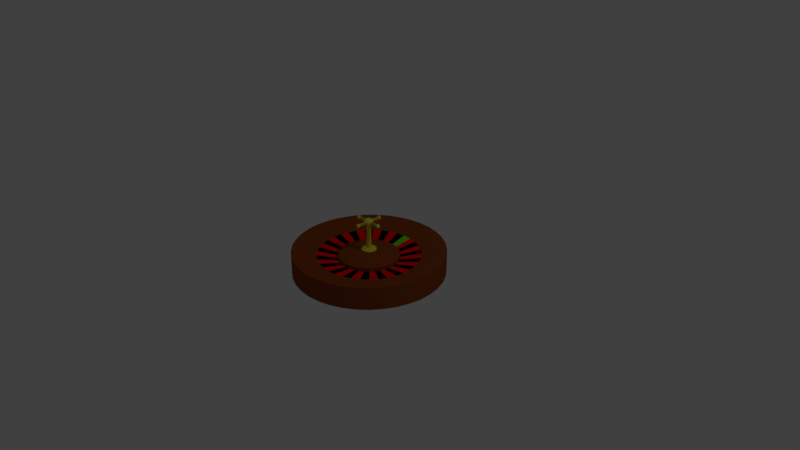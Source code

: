 # Source: Wheel_V4.blend  (saved by Blender 2.78.0; exported with 4.5.12 LTS)
import bpy
from mathutils import Matrix  # noqa: F401  (used for matrix-valued properties, if any)

bpy.ops.wm.read_factory_settings(use_empty=True)
scene = bpy.context.scene
scene.name = 'Scene'

# ---- collections
col_collection_1 = bpy.data.collections.new('Collection 1'); scene.collection.children.link(col_collection_1)

# ---- materials (node trees are filled in below, after node groups)
mat_brown_bezel = bpy.data.materials.new('Brown bezel')
mat_brown_bezel.alpha_threshold = 0.0
mat_brown_bezel.use_transparent_shadow = False
mat_brown_bezel.diffuse_color = (0.2582, 0.05951, 0.009134, 1.0)
mat_brown_bezel.roughness = 0.5
mat_black_label = bpy.data.materials.new('Black label')
mat_black_label.alpha_threshold = 0.0
mat_black_label.use_transparent_shadow = False
mat_black_label.diffuse_color = (0.0, 0.0, 0.0, 1.0)
mat_black_label.roughness = 0.5
mat_red_label = bpy.data.materials.new('Red label')
mat_red_label.alpha_threshold = 0.0
mat_red_label.use_transparent_shadow = False
mat_red_label.diffuse_color = (1.0, 0.0, 0.0, 1.0)
mat_red_label.roughness = 0.5
mat_green_label = bpy.data.materials.new('Green label')
mat_green_label.alpha_threshold = 0.0
mat_green_label.use_transparent_shadow = False
mat_green_label.diffuse_color = (0.1086, 0.8, 0.004103, 1.0)
mat_green_label.roughness = 0.5
mat_gold_tap = bpy.data.materials.new('Gold tap')
mat_gold_tap.alpha_threshold = 0.0
mat_gold_tap.use_transparent_shadow = False
mat_gold_tap.diffuse_color = (0.8, 0.7573, 0.0697, 1.0)
mat_gold_tap.roughness = 0.5

# ---- material node trees

# ---- world
world_world = bpy.data.worlds.new('World'); scene.world = world_world
world_world.color = (0.05088, 0.05088, 0.05088)
world_world.use_sun_shadow = False
world_world.sun_shadow_jitter_overblur = 0.0
world_world.cycles.sampling_method = 'MANUAL'

# ---- cameras
cam_camera = bpy.data.cameras.new('Camera')
cam_camera.clip_end = 100.0
cam_camera.lens = 35.0
cam_camera.sensor_width = 32.0
cam_camera.sensor_height = 18.0
cam_camera.ortho_scale = 7.314
cam_camera.dof.focus_distance = 0.0
cam_camera.dof.aperture_fstop = 128.0

# ---- lights
light_lamp = bpy.data.lights.new('Lamp', 'POINT')
light_lamp.transmission_factor = 0.0
light_lamp.cutoff_distance = 30.0
light_lamp.energy = 100.0
light_lamp.shadow_buffer_clip_start = 1.001
light_lamp.shadow_soft_size = 0.1
light_lamp.shadow_maximum_resolution = 0.006
light_lamp.use_absolute_resolution = True

# ---- meshes
me_cone = bpy.data.meshes.new('Cone')
me_cone.from_pydata([(0.0, 1.0, -1.0), (0.169, 0.9856, -1.0), (0.3331, 0.9429, -1.0), (0.4877, 0.873, -1.0), (0.6282, 0.778, -1.0), (0.7507, 0.6607, -1.0), (0.8515, 0.5243, -1.0), (0.9279, 0.3729, -1.0), (0.9776, 0.2107, -1.0), (0.9991, 0.04244, -1.0), (0.9919, -0.127, -1.0), (0.9562, -0.2928, -1.0), (0.8929, -0.4502, -1.0), (0.804, -0.5946, -1.0), (0.6919, -0.722, -1.0), (0.56, -0.8285, -1.0), (0.4119, -0.9112, -1.0), (0.252, -0.9677, -1.0), (0.08481, -0.9964, -1.0), (-0.08481, -0.9964, -1.0), (-0.252, -0.9677, -1.0), (-0.4119, -0.9112, -1.0), (-0.56, -0.8285, -1.0), (-0.6919, -0.722, -1.0), (-0.804, -0.5946, -1.0), (-0.8929, -0.4502, -1.0), (-0.9562, -0.2928, -1.0), (-0.9919, -0.127, -1.0), (-0.9991, 0.04244, -1.0), (-0.9776, 0.2107, -1.0), (-0.9279, 0.3729, -1.0), (-0.8515, 0.5243, -1.0), (-0.7507, 0.6607, -1.0), (-0.6282, 0.778, -1.0), (-0.4877, 0.873, -1.0), (-0.3331, 0.9429, -1.0), (-0.169, 0.9856, -1.0), (0.0, 1.0, -4.0), (0.169, 0.9856, -4.0), (0.3331, 0.9429, -4.0), (0.4877, 0.873, -4.0), (0.6282, 0.778, -4.0), (0.7507, 0.6607, -4.0), (0.8515, 0.5243, -4.0), (0.9279, 0.3729, -4.0), (0.9776, 0.2107, -4.0), (0.9991, 0.04244, -4.0), (0.9919, -0.127, -4.0), (0.9562, -0.2928, -4.0), (0.8929, -0.4502, -4.0), (0.804, -0.5946, -4.0), (0.6919, -0.722, -4.0), (0.56, -0.8285, -4.0), (0.4119, -0.9112, -4.0), (0.252, -0.9677, -4.0), (0.08481, -0.9964, -4.0), (-0.08481, -0.9964, -4.0), (-0.252, -0.9677, -4.0), (-0.4119, -0.9112, -4.0), (-0.56, -0.8285, -4.0), (-0.6919, -0.722, -4.0), (-0.804, -0.5946, -4.0), (-0.8929, -0.4502, -4.0), (-0.9562, -0.2928, -4.0), (-0.9919, -0.127, -4.0), (-0.9991, 0.04244, -4.0), (-0.9776, 0.2107, -4.0), (-0.9279, 0.3729, -4.0), (-0.8515, 0.5243, -4.0), (-0.7507, 0.6607, -4.0), (-0.6282, 0.778, -4.0), (-0.4877, 0.873, -4.0), (-0.3331, 0.9429, -4.0), (-0.169, 0.9856, -4.0), (6.724e-08, 0.6741, -1.7), (0.1139, 0.6644, -1.7), (0.2246, 0.6356, -1.7), (0.3288, 0.5885, -1.7), (0.4235, 0.5245, -1.7), (0.506, 0.4454, -1.7), (0.574, 0.3534, -1.7), (0.6255, 0.2513, -1.7), (0.659, 0.142, -1.7), (0.6735, 0.02861, -1.7), (0.6686, -0.08562, -1.7), (0.6445, -0.1974, -1.7), (0.6019, -0.3035, -1.7), (0.542, -0.4008, -1.7), (0.4664, -0.4867, -1.7), (0.3775, -0.5585, -1.7), (0.2777, -0.6143, -1.7), (0.1699, -0.6523, -1.7), (0.05717, -0.6717, -1.7), (-0.05717, -0.6717, -1.7), (-0.1699, -0.6523, -1.7), (-0.2777, -0.6143, -1.7), (-0.3775, -0.5585, -1.7), (-0.4664, -0.4867, -1.7), (-0.542, -0.4008, -1.7), (-0.6019, -0.3035, -1.7), (-0.6445, -0.1974, -1.7), (-0.6686, -0.08562, -1.7), (-0.6735, 0.02861, -1.7), (-0.659, 0.142, -1.7), (-0.6255, 0.2513, -1.7), (-0.574, 0.3534, -1.7), (-0.506, 0.4454, -1.7), (-0.4235, 0.5245, -1.7), (-0.3288, 0.5885, -1.7), (-0.2246, 0.6356, -1.7), (-0.1139, 0.6644, -1.7), (1.733e-07, 0.395, -2.2), (0.06675, 0.3893, -2.2), (0.1316, 0.3724, -2.2), (0.1926, 0.3448, -2.2), (0.2481, 0.3073, -2.2), (0.2965, 0.2609, -2.2), (0.3363, 0.2071, -2.2), (0.3665, 0.1473, -2.2), (0.3861, 0.08321, -2.2), (0.3946, 0.01676, -2.2), (0.3918, -0.05017, -2.2), (0.3776, -0.1157, -2.2), (0.3527, -0.1778, -2.2), (0.3175, -0.2349, -2.2), (0.2733, -0.2851, -2.2), (0.2212, -0.3272, -2.2), (0.1627, -0.3599, -2.2), (0.09952, -0.3822, -2.2), (0.0335, -0.3935, -2.2), (-0.03349, -0.3935, -2.2), (-0.09952, -0.3822, -2.2), (-0.1627, -0.3599, -2.2), (-0.2212, -0.3272, -2.2), (-0.2733, -0.2851, -2.2), (-0.3175, -0.2349, -2.2), (-0.3527, -0.1778, -2.2), (-0.3776, -0.1157, -2.2), (-0.3918, -0.05017, -2.2), (-0.3946, 0.01676, -2.2), (-0.3861, 0.08321, -2.2), (-0.3665, 0.1473, -2.2), (-0.3363, 0.2071, -2.2), (-0.2965, 0.2609, -2.2), (-0.2481, 0.3073, -2.2), (-0.1926, 0.3448, -2.2), (-0.1316, 0.3724, -2.2), (-0.06675, 0.3893, -2.2), (1.733e-07, 0.395, -1.7), (0.06675, 0.3893, -1.7), (0.1316, 0.3724, -1.7), (0.1926, 0.3448, -1.7), (0.2481, 0.3073, -1.7), (0.2965, 0.2609, -1.7), (0.3363, 0.2071, -1.7), (0.3665, 0.1473, -1.7), (0.3861, 0.08321, -1.7), (0.3946, 0.01676, -1.7), (0.3918, -0.05017, -1.7), (0.3776, -0.1157, -1.7), (0.3527, -0.1778, -1.7), (0.3175, -0.2349, -1.7), (0.2733, -0.2851, -1.7), (0.2212, -0.3272, -1.7), (0.1627, -0.3599, -1.7), (0.09952, -0.3822, -1.7), (0.0335, -0.3935, -1.7), (-0.03349, -0.3935, -1.7), (-0.09952, -0.3822, -1.7), (-0.1627, -0.3599, -1.7), (-0.2212, -0.3272, -1.7), (-0.2733, -0.2851, -1.7), (-0.3175, -0.2349, -1.7), (-0.3527, -0.1778, -1.7), (-0.3776, -0.1157, -1.7), (-0.3918, -0.05017, -1.7), (-0.3946, 0.01676, -1.7), (-0.3861, 0.08321, -1.7), (-0.3665, 0.1473, -1.7), (-0.3363, 0.2071, -1.7), (-0.2965, 0.2609, -1.7), (-0.2481, 0.3073, -1.7), (-0.1926, 0.3448, -1.7), (-0.1316, 0.3724, -1.7), (-0.06675, 0.3893, -1.7), (3.488e-07, 1.45e-07, -0.8406)], [], [(15, 16, 53, 52), (37, 38, 39, 40, 41, 42, 43, 44, 45, 46, 47, 48, 49, 50, 51, 52, 53, 54, 55, 56, 57, 58, 59, 60, 61, 62, 63, 64, 65, 66, 67, 68, 69, 70, 71, 72, 73), (28, 29, 66, 65), (35, 36, 73, 72), (2, 3, 40, 39), (9, 10, 47, 46), (22, 23, 60, 59), (36, 0, 37, 73), (16, 17, 54, 53), (29, 30, 67, 66), (3, 4, 41, 40), (10, 11, 48, 47), (23, 24, 61, 60), (17, 18, 55, 54), (30, 31, 68, 67), (4, 5, 42, 41), (11, 12, 49, 48), (24, 25, 62, 61), (31, 32, 69, 68), (5, 6, 43, 42), (18, 19, 56, 55), (12, 13, 50, 49), (25, 26, 63, 62), (32, 33, 70, 69), (6, 7, 44, 43), (19, 20, 57, 56), (0, 1, 38, 37), (13, 14, 51, 50), (26, 27, 64, 63), (33, 34, 71, 70), (7, 8, 45, 44), (20, 21, 58, 57), (14, 15, 52, 51), (27, 28, 65, 64), (34, 35, 72, 71), (1, 2, 39, 38), (8, 9, 46, 45), (21, 22, 59, 58), (5, 4, 78, 79), (32, 31, 105, 106), (19, 18, 92, 93), (6, 5, 79, 80), (33, 32, 106, 107), (20, 19, 93, 94), (7, 6, 80, 81), (34, 33, 107, 108), (21, 20, 94, 95), (8, 7, 81, 82), (35, 34, 108, 109), (22, 21, 95, 96), (9, 8, 82, 83), (36, 35, 109, 110), (23, 22, 96, 97), (10, 9, 83, 84), (0, 36, 110, 74), (24, 23, 97, 98), (11, 10, 84, 85), (25, 24, 98, 99), (12, 11, 85, 86), (26, 25, 99, 100), (13, 12, 86, 87), (27, 26, 100, 101), (14, 13, 87, 88), (1, 0, 74, 75), (28, 27, 101, 102), (15, 14, 88, 89), (2, 1, 75, 76), (29, 28, 102, 103), (16, 15, 89, 90), (3, 2, 76, 77), (30, 29, 103, 104), (17, 16, 90, 91), (4, 3, 77, 78), (31, 30, 104, 105), (18, 17, 91, 92), (98, 97, 134, 135), (85, 84, 121, 122), (99, 98, 135, 136), (86, 85, 122, 123), (100, 99, 136, 137), (87, 86, 123, 124), (101, 100, 137, 138), (88, 87, 124, 125), (75, 74, 111, 112), (102, 101, 138, 139), (89, 88, 125, 126), (76, 75, 112, 113), (103, 102, 139, 140), (90, 89, 126, 127), (77, 76, 113, 114), (104, 103, 140, 141), (91, 90, 127, 128), (78, 77, 114, 115), (105, 104, 141, 142), (92, 91, 128, 129), (79, 78, 115, 116), (106, 105, 142, 143), (93, 92, 129, 130), (80, 79, 116, 117), (107, 106, 143, 144), (94, 93, 130, 131), (81, 80, 117, 118), (108, 107, 144, 145), (95, 94, 131, 132), (82, 81, 118, 119), (109, 108, 145, 146), (96, 95, 132, 133), (83, 82, 119, 120), (110, 109, 146, 147), (97, 96, 133, 134), (84, 83, 120, 121), (74, 110, 147, 111), (138, 137, 174, 175), (123, 122, 159, 160), (135, 134, 171, 172), (124, 123, 160, 161), (136, 135, 172, 173), (111, 147, 184, 148), (121, 120, 157, 158), (134, 133, 170, 171), (147, 146, 183, 184), (120, 119, 156, 157), (133, 132, 169, 170), (146, 145, 182, 183), (119, 118, 155, 156), (132, 131, 168, 169), (145, 144, 181, 182), (118, 117, 154, 155), (131, 130, 167, 168), (144, 143, 180, 181), (117, 116, 153, 154), (130, 129, 166, 167), (112, 111, 148, 149), (143, 142, 179, 180), (116, 115, 152, 153), (129, 128, 165, 166), (142, 141, 178, 179), (115, 114, 151, 152), (128, 127, 164, 165), (141, 140, 177, 178), (114, 113, 150, 151), (139, 138, 175, 176), (127, 126, 163, 164), (140, 139, 176, 177), (113, 112, 149, 150), (126, 125, 162, 163), (125, 124, 161, 162), (137, 136, 173, 174), (122, 121, 158, 159), (178, 177, 185), (151, 150, 185), (164, 163, 185), (177, 176, 185), (150, 149, 185), (163, 162, 185), (176, 175, 185), (149, 148, 185), (162, 161, 185), (175, 174, 185), (161, 160, 185), (174, 173, 185), (160, 159, 185), (173, 172, 185), (159, 158, 185), (172, 171, 185), (148, 184, 185), (158, 157, 185), (171, 170, 185), (184, 183, 185), (157, 156, 185), (170, 169, 185), (183, 182, 185), (156, 155, 185), (169, 168, 185), (182, 181, 185), (155, 154, 185), (168, 167, 185), (181, 180, 185), (154, 153, 185), (167, 166, 185), (180, 179, 185), (153, 152, 185), (166, 165, 185), (179, 178, 185), (152, 151, 185), (165, 164, 185)])
me_cone.polygons.foreach_set('material_index', [0, 0, 0, 0, 0, 0, 0, 0, 0, 0, 0, 0, 0, 0, 0, 0, 0, 0, 0, 0, 0, 0, 0, 0, 0, 0, 0, 0, 0, 0, 0, 0, 0, 0, 0, 0, 0, 0, 0, 0, 0, 0, 0, 0, 0, 0, 0, 0, 0, 0, 0, 0, 0, 0, 0, 0, 0, 0, 0, 0, 0, 0, 0, 0, 0, 0, 0, 0, 0, 0, 0, 0, 0, 0, 0, 2, 2, 1, 1, 2, 2, 1, 1, 2, 2, 2, 1, 1, 1, 2, 2, 2, 1, 1, 1, 2, 2, 3, 1, 1, 2, 2, 2, 1, 1, 1, 2, 2, 2, 1, 1, 1, 0, 0, 0, 0, 0, 0, 0, 0, 0, 0, 0, 0, 0, 0, 0, 0, 0, 0, 0, 0, 0, 0, 0, 0, 0, 0, 0, 0, 0, 0, 0, 0, 0, 0, 0, 0, 0, 0, 0, 0, 0, 0, 0, 0, 0, 0, 0, 0, 0, 0, 0, 0, 0, 0, 0, 0, 0, 0, 0, 0, 0, 0, 0, 0, 0, 0, 0, 0, 0, 0, 0, 0, 0, 0])
me_cone.materials.append(mat_brown_bezel)
me_cone.materials.append(mat_black_label)
me_cone.materials.append(mat_red_label)
me_cone.materials.append(mat_green_label)
me_cone.use_remesh_preserve_volume = False
me_cone.use_remesh_preserve_attributes = False
me_cone.use_mirror_vertex_groups = False
me_cone.update()
me_cylinder_004 = bpy.data.meshes.new('Cylinder.004')
me_cylinder_004.from_pydata([(-8.0, 1.0, -1.739e-08), (8.0, 1.0, 6.461e-09), (-8.0, 0.9808, -0.02439), (8.0, 0.9808, -0.02439), (-8.0, 0.9239, -0.04784), (8.0, 0.9239, -0.04784), (-8.0, 0.8315, -0.06945), (8.0, 0.8315, -0.06945), (-8.0, 0.7071, -0.08839), (8.0, 0.7071, -0.08839), (-8.0, 0.5556, -0.1039), (8.0, 0.5556, -0.1039), (-8.0, 0.3827, -0.1155), (8.0, 0.3827, -0.1155), (-8.0, 0.1951, -0.1226), (8.0, 0.1951, -0.1226), (-8.0, 3.815e-07, -0.125), (8.0, -3.179e-07, -0.125), (-8.0, -0.1951, -0.1226), (8.0, -0.1951, -0.1226), (-8.0, -0.3827, -0.1155), (8.0, -0.3827, -0.1155), (-8.0, -0.5556, -0.1039), (8.0, -0.5556, -0.1039), (-8.0, -0.7071, -0.08839), (8.0, -0.7071, -0.08839), (-8.0, -0.8315, -0.06945), (8.0, -0.8315, -0.06945), (-8.0, -0.9239, -0.04784), (8.0, -0.9239, -0.04784), (-8.0, -0.9808, -0.02439), (8.0, -0.9808, -0.02439), (-8.0, -1.0, 3.427e-08), (8.0, -1.0, 5.812e-08), (-8.0, -0.9808, 0.02439), (8.0, -0.9808, 0.02439), (-8.0, -0.9239, 0.04784), (8.0, -0.9239, 0.04784), (-8.0, -0.8315, 0.06945), (8.0, -0.8315, 0.06945), (-8.0, -0.7071, 0.08839), (8.0, -0.7071, 0.08839), (-8.0, -0.5556, 0.1039), (8.0, -0.5556, 0.1039), (-8.0, -0.3827, 0.1155), (8.0, -0.3827, 0.1155), (-8.0, -0.1951, 0.1226), (8.0, -0.1951, 0.1226), (-8.0, 1.359e-06, 0.125), (8.0, 6.596e-07, 0.125), (-8.0, 0.1951, 0.1226), (8.0, 0.1951, 0.1226), (-8.0, 0.3827, 0.1155), (8.0, 0.3827, 0.1155), (-8.0, 0.5556, 0.1039), (8.0, 0.5556, 0.1039), (-8.0, 0.7071, 0.08839), (8.0, 0.7071, 0.08839), (-8.0, 0.8315, 0.06945), (8.0, 0.8315, 0.06945), (-8.0, 0.9239, 0.04784), (8.0, 0.9239, 0.04784), (-8.0, 0.9808, 0.02439), (8.0, 0.9808, 0.02439), (-8.53, 1.327, -1.512e-08), (-8.53, 1.301, -0.03235), (-8.53, 1.226, -0.06346), (-8.53, 1.103, -0.09212), (-8.53, 0.938, -0.1172), (-8.53, 0.737, -0.1379), (-8.53, 0.5076, -0.1532), (-8.53, 0.2588, -0.1626), (-8.53, 2.912e-07, -0.1658), (-8.53, -0.2588, -0.1626), (-8.53, -0.5076, -0.1532), (-8.53, -0.737, -0.1379), (-8.53, -0.938, -0.1172), (-8.53, -1.103, -0.09212), (-8.53, -1.226, -0.06346), (-8.53, -1.301, -0.03235), (-8.53, -1.327, 5.341e-08), (-8.53, -1.301, 0.03235), (-8.53, -1.226, 0.06346), (-8.53, -1.103, 0.09212), (-8.53, -0.938, 0.1172), (-8.53, -0.737, 0.1379), (-8.53, -0.5076, 0.1532), (-8.53, -0.2588, 0.1626), (-8.53, 1.588e-06, 0.1658), (-8.53, 0.2588, 0.1626), (-8.53, 0.5076, 0.1532), (-8.53, 0.737, 0.1379), (-8.53, 0.938, 0.1172), (-8.53, 1.103, 0.09212), (-8.53, 1.226, 0.06345), (-8.53, 1.301, 0.03235), (-9.195, 1.327, -1.611e-08), (-9.195, 1.301, -0.03235), (-9.195, 1.226, -0.06346), (-9.195, 1.103, -0.09212), (-9.195, 0.938, -0.1172), (-9.195, 0.737, -0.1379), (-9.195, 0.5076, -0.1532), (-9.195, 0.2588, -0.1626), (-9.195, 2.912e-07, -0.1658), (-9.195, -0.2588, -0.1626), (-9.195, -0.5076, -0.1532), (-9.195, -0.737, -0.1379), (-9.195, -0.938, -0.1172), (-9.195, -1.103, -0.09212), (-9.195, -1.226, -0.06346), (-9.195, -1.301, -0.03235), (-9.195, -1.327, 5.242e-08), (-9.195, -1.301, 0.03235), (-9.195, -1.226, 0.06346), (-9.195, -1.103, 0.09212), (-9.195, -0.938, 0.1172), (-9.195, -0.737, 0.1379), (-9.195, -0.5076, 0.1532), (-9.195, -0.2588, 0.1626), (-9.195, 1.588e-06, 0.1658), (-9.195, 0.2588, 0.1626), (-9.195, 0.5076, 0.1532), (-9.195, 0.737, 0.1379), (-9.195, 0.938, 0.1172), (-9.195, 1.103, 0.09212), (-9.195, 1.226, 0.06345), (-9.195, 1.301, 0.03235), (-9.597, 0.7362, -1.994e-08), (-9.597, 0.7221, -0.01795), (-9.597, 0.6802, -0.03522), (-9.597, 0.6121, -0.05113), (-9.597, 0.5206, -0.06507), (-9.597, 0.409, -0.07652), (-9.597, 0.2817, -0.08502), (-9.597, 0.1436, -0.09026), (-9.597, 4.528e-07, -0.09203), (-9.597, -0.1436, -0.09026), (-9.597, -0.2817, -0.08502), (-9.597, -0.409, -0.07652), (-9.597, -0.5206, -0.06507), (-9.597, -0.6121, -0.05113), (-9.597, -0.6802, -0.03522), (-9.597, -0.7221, -0.01795), (-9.597, -0.7362, 1.809e-08), (-9.597, -0.7221, 0.01795), (-9.597, -0.6802, 0.03522), (-9.597, -0.6121, 0.05113), (-9.597, -0.5206, 0.06507), (-9.597, -0.409, 0.07652), (-9.597, -0.2817, 0.08502), (-9.597, -0.1436, 0.09026), (-9.597, 1.172e-06, 0.09203), (-9.597, 0.1436, 0.09026), (-9.597, 0.2817, 0.08502), (-9.597, 0.409, 0.07652), (-9.597, 0.5206, 0.06507), (-9.597, 0.6121, 0.05113), (-9.597, 0.6802, 0.03522), (-9.597, 0.7221, 0.01795), (-4.883, -22.45, 1.154e-07), (-4.883, -18.68, 9.48e-08), (-4.789, -22.45, -0.1191), (-4.789, -18.68, -0.1191), (-4.511, -22.45, -0.2336), (-4.511, -18.68, -0.2336), (-4.06, -22.45, -0.3391), (-4.06, -18.68, -0.3391), (-3.453, -22.45, -0.4316), (-3.453, -18.68, -0.4316), (-2.713, -22.45, -0.5075), (-2.713, -18.68, -0.5075), (-1.869, -22.45, -0.5639), (-1.869, -18.68, -0.5639), (-0.9526, -22.45, -0.5986), (-0.9526, -18.68, -0.5986), (-3.104e-07, -22.45, -0.6104), (-3.104e-07, -18.68, -0.6104), (0.9526, -22.45, -0.5986), (0.9526, -18.68, -0.5986), (1.869, -22.45, -0.5639), (1.869, -18.68, -0.5639), (2.713, -22.45, -0.5075), (2.713, -18.68, -0.5075), (3.453, -22.45, -0.4316), (3.453, -18.68, -0.4316), (4.06, -22.45, -0.3391), (4.06, -18.68, -0.3391), (4.511, -22.45, -0.2336), (4.511, -18.68, -0.2336), (4.789, -22.45, -0.1191), (4.789, -18.68, -0.1191), (4.883, -22.45, 3.288e-07), (4.883, -18.68, 3.082e-07), (4.789, -22.45, 0.1191), (4.789, -18.68, 0.1191), (4.511, -22.45, 0.2336), (4.511, -18.68, 0.2336), (4.06, -22.45, 0.3391), (4.06, -18.68, 0.3391), (3.453, -22.45, 0.4316), (3.453, -18.68, 0.4316), (2.713, -22.45, 0.5075), (2.713, -18.68, 0.5075), (1.869, -22.45, 0.5639), (1.869, -18.68, 0.5639), (0.9526, -22.45, 0.5986), (0.9526, -18.68, 0.5986), (-4.773e-06, -22.45, 0.6104), (-4.773e-06, -18.68, 0.6104), (-0.9526, -22.45, 0.5986), (-0.9526, -18.68, 0.5986), (-1.869, -22.45, 0.5639), (-1.869, -18.68, 0.5639), (-2.713, -22.45, 0.5075), (-2.713, -18.68, 0.5075), (-3.453, -22.45, 0.4316), (-3.453, -18.68, 0.4316), (-4.06, -22.45, 0.3391), (-4.06, -18.68, 0.3391), (-4.511, -22.45, 0.2336), (-4.511, -18.68, 0.2336), (-4.789, -22.45, 0.1191), (-4.789, -18.68, 0.1191), (-3.471, -18.68, 7.595e-08), (-3.405, -18.68, -0.08465), (-3.207, -18.68, -0.1661), (-2.886, -18.68, -0.2411), (-2.455, -18.68, -0.3068), (-1.929, -18.68, -0.3608), (-1.328, -18.68, -0.4009), (-0.6772, -18.68, -0.4256), (-6.229e-07, -18.68, -0.4339), (0.6772, -18.68, -0.4256), (1.328, -18.68, -0.4009), (1.929, -18.68, -0.3608), (2.455, -18.68, -0.3068), (2.886, -18.68, -0.2411), (3.207, -18.68, -0.1661), (3.405, -18.68, -0.08465), (3.471, -18.68, 2.277e-07), (3.405, -18.68, 0.08465), (3.207, -18.68, 0.1661), (2.886, -18.68, 0.2411), (2.455, -18.68, 0.3068), (1.929, -18.68, 0.3608), (1.328, -18.68, 0.4009), (0.6772, -18.68, 0.4256), (-3.796e-06, -18.68, 0.4339), (-0.6772, -18.68, 0.4256), (-1.328, -18.68, 0.4009), (-1.929, -18.68, 0.3608), (-2.455, -18.68, 0.3068), (-2.886, -18.68, 0.2411), (-3.207, -18.68, 0.1661), (-3.405, -18.68, 0.08465), (-3.471, -18.05, 7.493e-08), (-3.405, -18.05, -0.08465), (-3.207, -18.05, -0.1661), (-2.886, -18.05, -0.2411), (-2.455, -18.05, -0.3068), (-1.929, -18.05, -0.3608), (-1.328, -18.05, -0.4009), (-0.6772, -18.05, -0.4256), (-6.229e-07, -18.05, -0.4339), (0.6772, -18.05, -0.4256), (1.328, -18.05, -0.4009), (1.929, -18.05, -0.3608), (2.455, -18.05, -0.3068), (2.886, -18.05, -0.2411), (3.207, -18.05, -0.1661), (3.405, -18.05, -0.08465), (3.471, -18.05, 2.267e-07), (3.405, -18.05, 0.08465), (3.207, -18.05, 0.1661), (2.886, -18.05, 0.2411), (2.455, -18.05, 0.3068), (1.929, -18.05, 0.3608), (1.328, -18.05, 0.4009), (0.6772, -18.05, 0.4256), (-3.796e-06, -18.05, 0.4339), (-0.6772, -18.05, 0.4256), (-1.328, -18.05, 0.4009), (-1.929, -18.05, 0.3608), (-2.455, -18.05, 0.3068), (-2.886, -18.05, 0.2411), (-3.207, -18.05, 0.1661), (-3.405, -18.05, 0.08465), (-1.477, -18.05, 3.727e-08), (-1.449, -18.05, -0.03603), (-1.365, -18.05, -0.07067), (-1.228, -18.05, -0.1026), (-1.045, -18.05, -0.1306), (-0.8207, -18.05, -0.1535), (-0.5653, -18.05, -0.1706), (-0.2882, -18.05, -0.1811), (-1.062e-06, -18.05, -0.1847), (0.2882, -18.05, -0.1811), (0.5653, -18.05, -0.1706), (0.8207, -18.05, -0.1535), (1.045, -18.05, -0.1306), (1.228, -18.05, -0.1026), (1.365, -18.05, -0.07067), (1.449, -18.05, -0.03603), (1.477, -18.05, 1.018e-07), (1.449, -18.05, 0.03603), (1.365, -18.05, 0.07067), (1.228, -18.05, 0.1026), (1.045, -18.05, 0.1306), (0.8207, -18.05, 0.1535), (0.5653, -18.05, 0.1706), (0.2882, -18.05, 0.1811), (-2.412e-06, -18.05, 0.1847), (-0.2882, -18.05, 0.1811), (-0.5653, -18.05, 0.1706), (-0.8207, -18.05, 0.1535), (-1.045, -18.05, 0.1306), (-1.228, -18.05, 0.1026), (-1.365, -18.05, 0.07067), (-1.449, -18.05, 0.03603), (-1.477, -1.805, 2.046e-07), (-1.449, -1.805, -0.03603), (-1.365, -1.805, -0.07067), (-1.228, -1.805, -0.1026), (-1.045, -1.805, -0.1306), (-0.8207, -1.805, -0.1535), (-0.5653, -1.805, -0.1706), (-0.2882, -1.805, -0.1811), (-1.062e-06, -1.805, -0.1847), (0.2882, -1.805, -0.1811), (0.5653, -1.805, -0.1706), (0.8207, -1.805, -0.1535), (1.045, -1.805, -0.1306), (1.228, -1.805, -0.1026), (1.365, -1.805, -0.07067), (1.449, -1.805, -0.03603), (1.477, -1.805, 2.692e-07), (1.449, -1.805, 0.03603), (1.365, -1.805, 0.07067), (1.228, -1.805, 0.1026), (1.045, -1.805, 0.1306), (0.8207, -1.805, 0.1535), (0.5653, -1.805, 0.1706), (0.2882, -1.805, 0.1811), (-2.412e-06, -1.805, 0.1847), (-0.2882, -1.805, 0.1811), (-0.5653, -1.805, 0.1706), (-0.8207, -1.805, 0.1535), (-1.045, -1.805, 0.1306), (-1.228, -1.805, 0.1026), (-1.365, -1.805, 0.07067), (-1.449, -1.805, 0.03603), (-2.943, -0.6728, 1.27e-07), (-2.887, -0.6728, -0.07178), (-2.719, -0.6728, -0.1408), (-2.447, -0.6728, -0.2044), (-2.081, -0.6728, -0.2602), (-1.635, -0.6728, -0.3059), (-1.126, -0.6728, -0.3399), (-0.5742, -0.6728, -0.3609), (-6.848e-07, -0.6728, -0.3679), (0.5742, -0.6728, -0.3609), (1.126, -0.6728, -0.3399), (1.635, -0.6728, -0.3059), (2.081, -0.6728, -0.2602), (2.447, -0.6728, -0.2044), (2.719, -0.6728, -0.1408), (2.887, -0.6728, -0.07178), (2.943, -0.6728, 2.557e-07), (2.887, -0.6728, 0.07178), (2.719, -0.6728, 0.1408), (2.447, -0.6728, 0.2044), (2.081, -0.6728, 0.2602), (1.635, -0.6728, 0.3059), (1.126, -0.6728, 0.3399), (0.5742, -0.6728, 0.3609), (-3.375e-06, -0.6728, 0.3679), (-0.5742, -0.6728, 0.3609), (-1.126, -0.6728, 0.3399), (-1.635, -0.6728, 0.3059), (-2.081, -0.6728, 0.2602), (-2.447, -0.6728, 0.2044), (-2.719, -0.6728, 0.1408), (-2.887, -0.6728, 0.07178), (-2.943, -0.6728, 1.27e-07), (-2.887, -0.6728, -0.07178), (-2.719, -0.6728, -0.1408), (-2.447, -0.6728, -0.2044), (-2.081, -0.6728, -0.2602), (-1.635, -0.6728, -0.3059), (-1.126, -0.6728, -0.3399), (-0.5742, -0.6728, -0.3609), (-6.848e-07, -0.6728, -0.3679), (0.5742, -0.6728, -0.3609), (1.126, -0.6728, -0.3399), (1.635, -0.6728, -0.3059), (2.081, -0.6728, -0.2602), (2.447, -0.6728, -0.2044), (2.719, -0.6728, -0.1408), (2.887, -0.6728, -0.07178), (2.943, -0.6728, 2.557e-07), (2.887, -0.6728, 0.07178), (2.719, -0.6728, 0.1408), (2.447, -0.6728, 0.2044), (2.081, -0.6728, 0.2602), (1.635, -0.6728, 0.3059), (1.126, -0.6728, 0.3399), (0.5742, -0.6728, 0.3609), (-3.375e-06, -0.6728, 0.3679), (-0.5742, -0.6728, 0.3609), (-1.126, -0.6728, 0.3399), (-1.635, -0.6728, 0.3059), (-2.081, -0.6728, 0.2602), (-2.447, -0.6728, 0.2044), (-2.719, -0.6728, 0.1408), (-2.887, -0.6728, 0.07178), (-2.943, 0.8334, -6.747e-08), (-2.887, 0.8334, -0.07178), (-2.719, 0.8334, -0.1408), (-2.447, 0.8334, -0.2044), (-2.081, 0.8334, -0.2602), (-1.635, 0.8334, -0.3059), (-1.126, 0.8334, -0.3399), (-0.5742, 0.8334, -0.3609), (-6.848e-07, 0.8334, -0.3679), (0.5742, 0.8334, -0.3609), (1.126, 0.8334, -0.3399), (1.635, 0.8334, -0.3059), (2.081, 0.8334, -0.2602), (2.447, 0.8334, -0.2044), (2.719, 0.8334, -0.1408), (2.887, 0.8334, -0.07178), (2.943, 0.8334, 6.119e-08), (2.887, 0.8334, 0.07178), (2.719, 0.8334, 0.1408), (2.447, 0.8334, 0.2044), (2.081, 0.8334, 0.2602), (1.635, 0.8334, 0.3059), (1.126, 0.8334, 0.3399), (0.5742, 0.8334, 0.3609), (-3.375e-06, 0.8334, 0.3679), (-0.5742, 0.8334, 0.3609), (-1.126, 0.8334, 0.3399), (-1.635, 0.8334, 0.3059), (-2.081, 0.8334, 0.2602), (-2.447, 0.8334, 0.2044), (-2.719, 0.8334, 0.1408), (-2.887, 0.8334, 0.07178), (-1.707, 2.038, -8.063e-08), (-1.674, 2.038, -0.04163), (-1.577, 2.038, -0.08166), (-1.419, 2.038, -0.1186), (-1.207, 2.038, -0.1509), (-0.9484, 2.038, -0.1774), (-0.6533, 2.038, -0.1971), (-0.333, 2.038, -0.2093), (-9.931e-07, 2.038, -0.2134), (0.333, 2.038, -0.2093), (0.6533, 2.038, -0.1971), (0.9484, 2.038, -0.1774), (1.207, 2.038, -0.1509), (1.419, 2.038, -0.1186), (1.577, 2.038, -0.08166), (1.674, 2.038, -0.04163), (1.707, 2.038, -6.016e-09), (1.674, 2.038, 0.04163), (1.577, 2.038, 0.08166), (1.419, 2.038, 0.1185), (1.207, 2.038, 0.1509), (0.9484, 2.038, 0.1774), (0.6533, 2.038, 0.1971), (0.333, 2.038, 0.2093), (-2.553e-06, 2.038, 0.2134), (-0.333, 2.038, 0.2093), (-0.6533, 2.038, 0.1971), (-0.9484, 2.038, 0.1774), (-1.207, 2.038, 0.1509), (-1.419, 2.038, 0.1185), (-1.577, 2.038, 0.08166), (-1.674, 2.038, 0.04163), (2.543e-07, 1.0, 1.0), (-2.543e-07, 1.0, -1.0), (-0.1951, 0.9808, 1.0), (-0.1951, 0.9808, -1.0), (-0.3827, 0.9239, 1.0), (-0.3827, 0.9239, -1.0), (-0.5556, 0.8315, 1.0), (-0.5556, 0.8315, -1.0), (-0.7071, 0.7071, 1.0), (-0.7071, 0.7071, -1.0), (-0.8315, 0.5556, 1.0), (-0.8315, 0.5556, -1.0), (-0.9239, 0.3827, 1.0), (-0.9239, 0.3827, -1.0), (-0.9808, 0.1951, 1.0), (-0.9808, 0.1951, -1.0), (-1.0, 7.749e-07, 1.0), (-1.0, -6.239e-07, -1.0), (-0.9808, -0.1951, 1.0), (-0.9808, -0.1951, -1.0), (-0.9239, -0.3827, 1.0), (-0.9239, -0.3827, -1.0), (-0.8315, -0.5556, 1.0), (-0.8315, -0.5556, -1.0), (-0.7071, -0.7071, 1.0), (-0.7071, -0.7071, -1.0), (-0.5556, -0.8315, 1.0), (-0.5556, -0.8315, -1.0), (-0.3827, -0.9239, 1.0), (-0.3827, -0.9239, -1.0), (-0.1951, -0.9808, 1.0), (-0.1951, -0.9808, -1.0), (5.801e-07, -1.0, 1.0), (7.155e-08, -1.0, -1.0), (0.1951, -0.9808, 1.0), (0.1951, -0.9808, -1.0), (0.3827, -0.9239, 1.0), (0.3827, -0.9239, -1.0), (0.5556, -0.8315, 1.0), (0.5556, -0.8315, -1.0), (0.7071, -0.7071, 1.0), (0.7071, -0.7071, -1.0), (0.8315, -0.5556, 1.0), (0.8315, -0.5556, -1.0), (0.9239, -0.3827, 1.0), (0.9239, -0.3827, -1.0), (0.9808, -0.1951, 1.0), (0.9808, -0.1951, -1.0), (1.0, 1.665e-06, 1.0), (1.0, 2.662e-07, -1.0), (0.9808, 0.1951, 1.0), (0.9808, 0.1951, -1.0), (0.9239, 0.3827, 1.0), (0.9239, 0.3827, -1.0), (0.8315, 0.5556, 1.0), (0.8315, 0.5556, -1.0), (0.7071, 0.7071, 1.0), (0.7071, 0.7071, -1.0), (0.5556, 0.8315, 1.0), (0.5556, 0.8315, -1.0), (0.3827, 0.9239, 1.0), (0.3827, 0.9239, -1.0), (0.1951, 0.9808, 1.0), (0.1951, 0.9808, -1.0), (3.099e-07, 1.327, 1.066), (-0.2588, 1.301, 1.066), (-0.5076, 1.226, 1.066), (-0.737, 1.103, 1.066), (-0.938, 0.938, 1.066), (-1.103, 0.737, 1.066), (-1.226, 0.5076, 1.066), (-1.301, 0.2588, 1.066), (-1.327, 7.221e-07, 1.066), (-1.301, -0.2588, 1.066), (-1.226, -0.5076, 1.066), (-1.103, -0.737, 1.066), (-0.938, -0.938, 1.066), (-0.737, -1.103, 1.066), (-0.5076, -1.226, 1.066), (-0.2588, -1.301, 1.066), (7.422e-07, -1.327, 1.066), (0.2588, -1.301, 1.066), (0.5076, -1.226, 1.066), (0.737, -1.103, 1.066), (0.938, -0.938, 1.066), (1.103, -0.737, 1.066), (1.226, -0.5076, 1.066), (1.301, -0.2588, 1.066), (1.327, 1.903e-06, 1.066), (1.301, 0.2588, 1.066), (1.226, 0.5076, 1.066), (1.103, 0.737, 1.066), (0.938, 0.938, 1.066), (0.737, 1.103, 1.066), (0.5076, 1.226, 1.066), (0.2588, 1.301, 1.066), (3.311e-07, 1.327, 1.149), (-0.2588, 1.301, 1.149), (-0.5076, 1.226, 1.149), (-0.737, 1.103, 1.149), (-0.938, 0.938, 1.149), (-1.103, 0.737, 1.149), (-1.226, 0.5076, 1.149), (-1.301, 0.2588, 1.149), (-1.327, 7.512e-07, 1.149), (-1.301, -0.2588, 1.149), (-1.226, -0.5076, 1.149), (-1.103, -0.737, 1.149), (-0.938, -0.938, 1.149), (-0.737, -1.103, 1.149), (-0.5076, -1.226, 1.149), (-0.2588, -1.301, 1.149), (7.633e-07, -1.327, 1.149), (0.2588, -1.301, 1.149), (0.5076, -1.226, 1.149), (0.737, -1.103, 1.149), (0.938, -0.938, 1.149), (1.103, -0.737, 1.149), (1.226, -0.5076, 1.149), (1.301, -0.2588, 1.149), (1.327, 1.932e-06, 1.149), (1.301, 0.2588, 1.149), (1.226, 0.5076, 1.149), (1.103, 0.737, 1.149), (0.938, 0.938, 1.149), (0.737, 1.103, 1.149), (0.5076, 1.226, 1.149), (0.2588, 1.301, 1.149), (2.922e-07, 0.7362, 1.2), (-0.1436, 0.7221, 1.2), (-0.2817, 0.6802, 1.2), (-0.409, 0.6121, 1.2), (-0.5206, 0.5206, 1.2), (-0.6121, 0.409, 1.2), (-0.6802, 0.2817, 1.2), (-0.7221, 0.1436, 1.2), (-0.7362, 9.045e-07, 1.2), (-0.7221, -0.1436, 1.2), (-0.6802, -0.2817, 1.2), (-0.6121, -0.409, 1.2), (-0.5206, -0.5206, 1.2), (-0.409, -0.6121, 1.2), (-0.2817, -0.6802, 1.2), (-0.1436, -0.7221, 1.2), (5.321e-07, -0.7362, 1.2), (0.1436, -0.7221, 1.2), (0.2817, -0.6802, 1.2), (0.409, -0.6121, 1.2), (0.5206, -0.5206, 1.2), (0.6121, -0.409, 1.2), (0.6802, -0.2817, 1.2), (0.7221, -0.1436, 1.2), (0.7362, 1.56e-06, 1.2), (0.7221, 0.1436, 1.2), (0.6802, 0.2817, 1.2), (0.6121, 0.409, 1.2), (0.5206, 0.5206, 1.2), (0.409, 0.6121, 1.2), (0.2817, 0.6802, 1.2), (0.1436, 0.7221, 1.2), (8.0, 1.0, -8.096e-08), (-8.0, 1.0, 7.003e-08), (8.0, 0.9808, 0.02439), (-8.0, 0.9808, 0.02439), (8.0, 0.9239, 0.04784), (-8.0, 0.9239, 0.04784), (8.0, 0.8315, 0.06945), (-8.0, 0.8315, 0.06945), (8.0, 0.7071, 0.08839), (-8.0, 0.7071, 0.08839), (8.0, 0.5556, 0.1039), (-8.0, 0.5556, 0.1039), (8.0, 0.3827, 0.1155), (-8.0, 0.3827, 0.1155), (8.0, 0.1951, 0.1226), (-8.0, 0.1951, 0.1226), (8.0, 4.689e-07, 0.125), (-8.0, -2.305e-07, 0.125), (8.0, -0.1951, 0.1226), (-8.0, -0.1951, 0.1226), (8.0, -0.3827, 0.1155), (-8.0, -0.3827, 0.1155), (8.0, -0.5556, 0.1039), (-8.0, -0.5556, 0.1039), (8.0, -0.7071, 0.08839), (-8.0, -0.7071, 0.08839), (8.0, -0.8315, 0.06945), (-8.0, -0.8315, 0.06945), (8.0, -0.9239, 0.04784), (-8.0, -0.9239, 0.04784), (8.0, -0.9808, 0.02439), (-8.0, -0.9808, 0.02439), (8.0, -1.0, -1.108e-07), (-8.0, -1.0, 4.023e-08), (8.0, -0.9808, -0.02439), (-8.0, -0.9808, -0.02439), (8.0, -0.9239, -0.04784), (-8.0, -0.9239, -0.04784), (8.0, -0.8315, -0.06945), (-8.0, -0.8315, -0.06945), (8.0, -0.7071, -0.08839), (-8.0, -0.7071, -0.08839), (8.0, -0.5556, -0.1039), (-8.0, -0.5556, -0.1039), (8.0, -0.3827, -0.1155), (-8.0, -0.3827, -0.1155), (8.0, -0.1951, -0.1226), (-8.0, -0.1951, -0.1226), (8.0, 1.272e-06, -0.125), (-8.0, 5.722e-07, -0.125), (8.0, 0.1951, -0.1226), (-8.0, 0.1951, -0.1226), (8.0, 0.3827, -0.1155), (-8.0, 0.3827, -0.1155), (8.0, 0.5556, -0.1039), (-8.0, 0.5556, -0.1039), (8.0, 0.7071, -0.08839), (-8.0, 0.7071, -0.08839), (8.0, 0.8315, -0.06945), (-8.0, 0.8315, -0.06945), (8.0, 0.9239, -0.04784), (-8.0, 0.9239, -0.04784), (8.0, 0.9808, -0.02439), (-8.0, 0.9808, -0.02439), (8.53, 1.327, -9.259e-08), (8.53, 1.301, 0.03235), (8.53, 1.226, 0.06346), (8.53, 1.103, 0.09212), (8.53, 0.938, 0.1172), (8.53, 0.737, 0.1379), (8.53, 0.5076, 0.1532), (8.53, 0.2588, 0.1626), (8.53, 4.072e-07, 0.1658), (8.53, -0.2588, 0.1626), (8.53, -0.5076, 0.1532), (8.53, -0.737, 0.1379), (8.53, -0.938, 0.1172), (8.53, -1.103, 0.09212), (8.53, -1.226, 0.06346), (8.53, -1.301, 0.03235), (8.53, -1.327, -1.321e-07), (8.53, -1.301, -0.03235), (8.53, -1.226, -0.06346), (8.53, -1.103, -0.09212), (8.53, -0.938, -0.1172), (8.53, -0.737, -0.1379), (8.53, -0.5076, -0.1532), (8.53, -0.2588, -0.1626), (8.53, 1.472e-06, -0.1658), (8.53, 0.2588, -0.1626), (8.53, 0.5076, -0.1532), (8.53, 0.737, -0.1379), (8.53, 0.938, -0.1172), (8.53, 1.103, -0.09212), (8.53, 1.226, -0.06346), (8.53, 1.301, -0.03235), (9.195, 1.327, -9.887e-08), (9.195, 1.301, 0.03235), (9.195, 1.226, 0.06346), (9.195, 1.103, 0.09212), (9.195, 0.938, 0.1172), (9.195, 0.737, 0.1379), (9.195, 0.5076, 0.1532), (9.195, 0.2588, 0.1626), (9.195, 4.072e-07, 0.1658), (9.195, -0.2588, 0.1626), (9.195, -0.5076, 0.1532), (9.195, -0.737, 0.1379), (9.195, -0.938, 0.1172), (9.195, -1.103, 0.09212), (9.195, -1.226, 0.06346), (9.195, -1.301, 0.03235), (9.195, -1.327, -1.384e-07), (9.195, -1.301, -0.03235), (9.195, -1.226, -0.06346), (9.195, -1.103, -0.09212), (9.195, -0.938, -0.1172), (9.195, -0.737, -0.1379), (9.195, -0.5076, -0.1532), (9.195, -0.2588, -0.1626), (9.195, 1.472e-06, -0.1658), (9.195, 0.2588, -0.1626), (9.195, 0.5076, -0.1532), (9.195, 0.737, -0.1379), (9.195, 0.938, -0.1172), (9.195, 1.103, -0.09212), (9.195, 1.226, -0.06346), (9.195, 1.301, -0.03235), (9.597, 0.7362, -9.299e-08), (9.597, 0.7221, 0.01795), (9.597, 0.6802, 0.03522), (9.597, 0.6121, 0.05113), (9.597, 0.5206, 0.06507), (9.597, 0.409, 0.07652), (9.597, 0.2817, 0.08502), (9.597, 0.1436, 0.09026), (9.597, 5.171e-07, 0.09203), (9.597, -0.1436, 0.09026), (9.597, -0.2817, 0.08502), (9.597, -0.409, 0.07652), (9.597, -0.5206, 0.06507), (9.597, -0.6121, 0.05113), (9.597, -0.6802, 0.03522), (9.597, -0.7221, 0.01795), (9.597, -0.7362, -1.149e-07), (9.597, -0.7221, -0.01795), (9.597, -0.6802, -0.03522), (9.597, -0.6121, -0.05113), (9.597, -0.5206, -0.06507), (9.597, -0.409, -0.07652), (9.597, -0.2817, -0.08502), (9.597, -0.1436, -0.09026), (9.597, 1.108e-06, -0.09203), (9.597, 0.1436, -0.09026), (9.597, 0.2817, -0.08502), (9.597, 0.409, -0.07652), (9.597, 0.5206, -0.06507), (9.597, 0.6121, -0.05113), (9.597, 0.6802, -0.03522), (9.597, 0.7221, -0.01795), (0.0, 1.0, -1.0), (0.0, 1.0, 1.0), (0.1951, 0.9808, -1.0), (0.1951, 0.9808, 1.0), (0.3827, 0.9239, -1.0), (0.3827, 0.9239, 1.0), (0.5556, 0.8315, -1.0), (0.5556, 0.8315, 1.0), (0.7071, 0.7071, -1.0), (0.7071, 0.7071, 1.0), (0.8315, 0.5556, -1.0), (0.8315, 0.5556, 1.0), (0.9239, 0.3827, -1.0), (0.9239, 0.3827, 1.0), (0.9808, 0.1951, -1.0), (0.9808, 0.1951, 1.0), (1.0, 7.55e-08, -1.0), (1.0, 7.55e-08, 1.0), (0.9808, -0.1951, -1.0), (0.9808, -0.1951, 1.0), (0.9239, -0.3827, -1.0), (0.9239, -0.3827, 1.0), (0.8315, -0.5556, -1.0), (0.8315, -0.5556, 1.0), (0.7071, -0.7071, -1.0), (0.7071, -0.7071, 1.0), (0.5556, -0.8315, -1.0), (0.5556, -0.8315, 1.0), (0.3827, -0.9239, -1.0), (0.3827, -0.9239, 1.0), (0.1951, -0.9808, -1.0), (0.1951, -0.9808, 1.0), (-3.258e-07, -1.0, -1.0), (-3.258e-07, -1.0, 1.0), (-0.1951, -0.9808, -1.0), (-0.1951, -0.9808, 1.0), (-0.3827, -0.9239, -1.0), (-0.3827, -0.9239, 1.0), (-0.5556, -0.8315, -1.0), (-0.5556, -0.8315, 1.0), (-0.7071, -0.7071, -1.0), (-0.7071, -0.7071, 1.0), (-0.8315, -0.5556, -1.0), (-0.8315, -0.5556, 1.0), (-0.9239, -0.3827, -1.0), (-0.9239, -0.3827, 1.0), (-0.9808, -0.1951, -1.0), (-0.9808, -0.1951, 1.0), (-1.0, 9.656e-07, -1.0), (-1.0, 9.656e-07, 1.0), (-0.9808, 0.1951, -1.0), (-0.9808, 0.1951, 1.0), (-0.9239, 0.3827, -1.0), (-0.9239, 0.3827, 1.0), (-0.8315, 0.5556, -1.0), (-0.8315, 0.5556, 1.0), (-0.7071, 0.7071, -1.0), (-0.7071, 0.7071, 1.0), (-0.5556, 0.8315, -1.0), (-0.5556, 0.8315, 1.0), (-0.3827, 0.9239, -1.0), (-0.3827, 0.9239, 1.0), (-0.1951, 0.9808, -1.0), (-0.1951, 0.9808, 1.0), (-3.877e-08, 1.327, -1.066), (0.2588, 1.301, -1.066), (0.5076, 1.226, -1.066), (0.737, 1.103, -1.066), (0.938, 0.938, -1.066), (1.103, 0.737, -1.066), (1.226, 0.5076, -1.066), (1.301, 0.2588, -1.066), (1.327, -2.364e-08, -1.066), (1.301, -0.2588, -1.066), (1.226, -0.5076, -1.066), (1.103, -0.737, -1.066), (0.938, -0.938, -1.066), (0.737, -1.103, -1.066), (0.5076, -1.226, -1.066), (0.2588, -1.301, -1.066), (-4.71e-07, -1.327, -1.066), (-0.2588, -1.301, -1.066), (-0.5076, -1.226, -1.066), (-0.737, -1.103, -1.066), (-0.938, -0.938, -1.066), (-1.103, -0.737, -1.066), (-1.226, -0.5076, -1.066), (-1.301, -0.2588, -1.066), (-1.327, 1.157e-06, -1.066), (-1.301, 0.2588, -1.066), (-1.226, 0.5076, -1.066), (-1.103, 0.737, -1.066), (-0.938, 0.938, -1.066), (-0.737, 1.103, -1.066), (-0.5076, 1.226, -1.066), (-0.2588, 1.301, -1.066), (-3.877e-08, 1.327, -1.149), (0.2588, 1.301, -1.149), (0.5076, 1.226, -1.149), (0.737, 1.103, -1.149), (0.938, 0.938, -1.149), (1.103, 0.737, -1.149), (1.226, 0.5076, -1.149), (1.301, 0.2588, -1.149), (1.327, -5.272e-08, -1.149), (1.301, -0.2588, -1.149), (1.226, -0.5076, -1.149), (1.103, -0.737, -1.149), (0.938, -0.938, -1.149), (0.737, -1.103, -1.149), (0.5076, -1.226, -1.149), (0.2588, -1.301, -1.149), (-4.71e-07, -1.327, -1.149), (-0.2588, -1.301, -1.149), (-0.5076, -1.226, -1.149), (-0.737, -1.103, -1.149), (-0.938, -0.938, -1.149), (-1.103, -0.737, -1.149), (-1.226, -0.5076, -1.149), (-1.301, -0.2588, -1.149), (-1.327, 1.128e-06, -1.149), (-1.301, 0.2588, -1.149), (-1.226, 0.5076, -1.149), (-1.103, 0.737, -1.149), (-0.938, 0.938, -1.149), (-0.737, 1.103, -1.149), (-0.5076, 1.226, -1.149), (-0.2588, 1.301, -1.149), (1.288e-08, 0.7362, -1.2), (0.1436, 0.7221, -1.2), (0.2817, 0.6802, -1.2), (0.409, 0.6121, -1.2), (0.5206, 0.5206, -1.2), (0.6121, 0.409, -1.2), (0.6802, 0.2817, -1.2), (0.7221, 0.1436, -1.2), (0.7362, 6.543e-08, -1.2), (0.7221, -0.1436, -1.2), (0.6802, -0.2817, -1.2), (0.6121, -0.409, -1.2), (0.5206, -0.5206, -1.2), (0.409, -0.6121, -1.2), (0.2817, -0.6802, -1.2), (0.1436, -0.7221, -1.2), (-2.27e-07, -0.7362, -1.2), (-0.1436, -0.7221, -1.2), (-0.2817, -0.6802, -1.2), (-0.409, -0.6121, -1.2), (-0.5206, -0.5206, -1.2), (-0.6121, -0.409, -1.2), (-0.6802, -0.2817, -1.2), (-0.7221, -0.1436, -1.2), (-0.7362, 7.207e-07, -1.2), (-0.7221, 0.1436, -1.2), (-0.6802, 0.2817, -1.2), (-0.6121, 0.409, -1.2), (-0.5206, 0.5206, -1.2), (-0.409, 0.6121, -1.2), (-0.2817, 0.6802, -1.2), (-0.1436, 0.7221, -1.2)], [], [(0, 1, 3, 2), (2, 3, 5, 4), (4, 5, 7, 6), (6, 7, 9, 8), (8, 9, 11, 10), (10, 11, 13, 12), (12, 13, 15, 14), (14, 15, 17, 16), (16, 17, 19, 18), (18, 19, 21, 20), (20, 21, 23, 22), (22, 23, 25, 24), (24, 25, 27, 26), (26, 27, 29, 28), (28, 29, 31, 30), (30, 31, 33, 32), (32, 33, 35, 34), (34, 35, 37, 36), (36, 37, 39, 38), (38, 39, 41, 40), (40, 41, 43, 42), (42, 43, 45, 44), (44, 45, 47, 46), (46, 47, 49, 48), (48, 49, 51, 50), (50, 51, 53, 52), (52, 53, 55, 54), (54, 55, 57, 56), (56, 57, 59, 58), (58, 59, 61, 60), (3, 1, 63, 61, 59, 57, 55, 53, 51, 49, 47, 45, 43, 41, 39, 37, 35, 33, 31, 29, 27, 25, 23, 21, 19, 17, 15, 13, 11, 9, 7, 5), (60, 61, 63, 62), (62, 63, 1, 0), (50, 52, 90, 89), (71, 72, 104, 103), (6, 8, 68, 67), (24, 26, 77, 76), (42, 44, 86, 85), (60, 62, 95, 94), (16, 18, 73, 72), (34, 36, 82, 81), (52, 54, 91, 90), (8, 10, 69, 68), (26, 28, 78, 77), (44, 46, 87, 86), (0, 2, 65, 64), (62, 0, 64, 95), (18, 20, 74, 73), (36, 38, 83, 82), (54, 56, 92, 91), (10, 12, 70, 69), (28, 30, 79, 78), (46, 48, 88, 87), (2, 4, 66, 65), (20, 22, 75, 74), (38, 40, 84, 83), (56, 58, 93, 92), (12, 14, 71, 70), (30, 32, 80, 79), (48, 50, 89, 88), (4, 6, 67, 66), (22, 24, 76, 75), (40, 42, 85, 84), (58, 60, 94, 93), (14, 16, 72, 71), (32, 34, 81, 80), (106, 107, 139, 138), (85, 86, 118, 117), (72, 73, 105, 104), (86, 87, 119, 118), (73, 74, 106, 105), (87, 88, 120, 119), (74, 75, 107, 106), (88, 89, 121, 120), (75, 76, 108, 107), (89, 90, 122, 121), (76, 77, 109, 108), (90, 91, 123, 122), (77, 78, 110, 109), (64, 65, 97, 96), (91, 92, 124, 123), (78, 79, 111, 110), (65, 66, 98, 97), (92, 93, 125, 124), (79, 80, 112, 111), (66, 67, 99, 98), (93, 94, 126, 125), (80, 81, 113, 112), (67, 68, 100, 99), (94, 95, 127, 126), (81, 82, 114, 113), (68, 69, 101, 100), (95, 64, 96, 127), (82, 83, 115, 114), (69, 70, 102, 101), (83, 84, 116, 115), (70, 71, 103, 102), (84, 85, 117, 116), (128, 129, 130, 131, 132, 133, 134, 135, 136, 137, 138, 139, 140, 141, 142, 143, 144, 145, 146, 147, 148, 149, 150, 151, 152, 153, 154, 155, 156, 157, 158, 159), (120, 121, 153, 152), (107, 108, 140, 139), (121, 122, 154, 153), (108, 109, 141, 140), (122, 123, 155, 154), (109, 110, 142, 141), (96, 97, 129, 128), (123, 124, 156, 155), (110, 111, 143, 142), (97, 98, 130, 129), (124, 125, 157, 156), (111, 112, 144, 143), (98, 99, 131, 130), (125, 126, 158, 157), (112, 113, 145, 144), (99, 100, 132, 131), (126, 127, 159, 158), (113, 114, 146, 145), (100, 101, 133, 132), (127, 96, 128, 159), (114, 115, 147, 146), (101, 102, 134, 133), (115, 116, 148, 147), (102, 103, 135, 134), (116, 117, 149, 148), (103, 104, 136, 135), (117, 118, 150, 149), (104, 105, 137, 136), (118, 119, 151, 150), (105, 106, 138, 137), (119, 120, 152, 151), (160, 161, 163, 162), (162, 163, 165, 164), (164, 165, 167, 166), (166, 167, 169, 168), (168, 169, 171, 170), (170, 171, 173, 172), (172, 173, 175, 174), (174, 175, 177, 176), (176, 177, 179, 178), (178, 179, 181, 180), (180, 181, 183, 182), (182, 183, 185, 184), (184, 185, 187, 186), (186, 187, 189, 188), (188, 189, 191, 190), (190, 191, 193, 192), (192, 193, 195, 194), (194, 195, 197, 196), (196, 197, 199, 198), (198, 199, 201, 200), (200, 201, 203, 202), (202, 203, 205, 204), (204, 205, 207, 206), (206, 207, 209, 208), (208, 209, 211, 210), (210, 211, 213, 212), (212, 213, 215, 214), (214, 215, 217, 216), (216, 217, 219, 218), (218, 219, 221, 220), (179, 177, 232, 233), (220, 221, 223, 222), (222, 223, 161, 160), (160, 162, 164, 166, 168, 170, 172, 174, 176, 178, 180, 182, 184, 186, 188, 190, 192, 194, 196, 198, 200, 202, 204, 206, 208, 210, 212, 214, 216, 218, 220, 222), (235, 234, 266, 267), (197, 195, 241, 242), (215, 213, 250, 251), (171, 169, 228, 229), (189, 187, 237, 238), (207, 205, 246, 247), (163, 161, 224, 225), (161, 223, 255, 224), (181, 179, 233, 234), (199, 197, 242, 243), (217, 215, 251, 252), (173, 171, 229, 230), (191, 189, 238, 239), (209, 207, 247, 248), (165, 163, 225, 226), (183, 181, 234, 235), (201, 199, 243, 244), (219, 217, 252, 253), (175, 173, 230, 231), (193, 191, 239, 240), (211, 209, 248, 249), (167, 165, 226, 227), (185, 183, 235, 236), (203, 201, 244, 245), (221, 219, 253, 254), (177, 175, 231, 232), (195, 193, 240, 241), (213, 211, 249, 250), (169, 167, 227, 228), (187, 185, 236, 237), (205, 203, 245, 246), (223, 221, 254, 255), (270, 269, 301, 302), (249, 248, 280, 281), (236, 235, 267, 268), (250, 249, 281, 282), (237, 236, 268, 269), (251, 250, 282, 283), (238, 237, 269, 270), (225, 224, 256, 257), (252, 251, 283, 284), (239, 238, 270, 271), (226, 225, 257, 258), (253, 252, 284, 285), (240, 239, 271, 272), (227, 226, 258, 259), (254, 253, 285, 286), (241, 240, 272, 273), (228, 227, 259, 260), (255, 254, 286, 287), (242, 241, 273, 274), (229, 228, 260, 261), (224, 255, 287, 256), (243, 242, 274, 275), (230, 229, 261, 262), (244, 243, 275, 276), (231, 230, 262, 263), (245, 244, 276, 277), (232, 231, 263, 264), (246, 245, 277, 278), (233, 232, 264, 265), (247, 246, 278, 279), (234, 233, 265, 266), (248, 247, 279, 280), (305, 304, 336, 337), (257, 256, 288, 289), (284, 283, 315, 316), (271, 270, 302, 303), (258, 257, 289, 290), (285, 284, 316, 317), (272, 271, 303, 304), (259, 258, 290, 291), (286, 285, 317, 318), (273, 272, 304, 305), (260, 259, 291, 292), (287, 286, 318, 319), (274, 273, 305, 306), (261, 260, 292, 293), (256, 287, 319, 288), (275, 274, 306, 307), (262, 261, 293, 294), (276, 275, 307, 308), (263, 262, 294, 295), (277, 276, 308, 309), (264, 263, 295, 296), (278, 277, 309, 310), (265, 264, 296, 297), (279, 278, 310, 311), (266, 265, 297, 298), (280, 279, 311, 312), (267, 266, 298, 299), (281, 280, 312, 313), (268, 267, 299, 300), (282, 281, 313, 314), (269, 268, 300, 301), (283, 282, 314, 315), (340, 339, 371, 372), (292, 291, 323, 324), (319, 318, 350, 351), (306, 305, 337, 338), (293, 292, 324, 325), (288, 319, 351, 320), (307, 306, 338, 339), (294, 293, 325, 326), (308, 307, 339, 340), (295, 294, 326, 327), (309, 308, 340, 341), (296, 295, 327, 328), (310, 309, 341, 342), (297, 296, 328, 329), (311, 310, 342, 343), (298, 297, 329, 330), (312, 311, 343, 344), (299, 298, 330, 331), (313, 312, 344, 345), (300, 299, 331, 332), (314, 313, 345, 346), (301, 300, 332, 333), (315, 314, 346, 347), (302, 301, 333, 334), (289, 288, 320, 321), (316, 315, 347, 348), (303, 302, 334, 335), (290, 289, 321, 322), (317, 316, 348, 349), (304, 303, 335, 336), (291, 290, 322, 323), (318, 317, 349, 350), (375, 374, 406, 407), (327, 326, 358, 359), (341, 340, 372, 373), (328, 327, 359, 360), (342, 341, 373, 374), (329, 328, 360, 361), (343, 342, 374, 375), (330, 329, 361, 362), (344, 343, 375, 376), (331, 330, 362, 363), (345, 344, 376, 377), (332, 331, 363, 364), (346, 345, 377, 378), (333, 332, 364, 365), (347, 346, 378, 379), (334, 333, 365, 366), (321, 320, 352, 353), (348, 347, 379, 380), (335, 334, 366, 367), (322, 321, 353, 354), (349, 348, 380, 381), (336, 335, 367, 368), (323, 322, 354, 355), (350, 349, 381, 382), (337, 336, 368, 369), (324, 323, 355, 356), (351, 350, 382, 383), (338, 337, 369, 370), (325, 324, 356, 357), (320, 351, 383, 352), (339, 338, 370, 371), (326, 325, 357, 358), (410, 409, 441, 442), (362, 361, 393, 394), (376, 375, 407, 408), (363, 362, 394, 395), (377, 376, 408, 409), (364, 363, 395, 396), (378, 377, 409, 410), (365, 364, 396, 397), (379, 378, 410, 411), (366, 365, 397, 398), (353, 352, 384, 385), (380, 379, 411, 412), (367, 366, 398, 399), (354, 353, 385, 386), (381, 380, 412, 413), (368, 367, 399, 400), (355, 354, 386, 387), (382, 381, 413, 414), (369, 368, 400, 401), (356, 355, 387, 388), (383, 382, 414, 415), (370, 369, 401, 402), (357, 356, 388, 389), (352, 383, 415, 384), (371, 370, 402, 403), (358, 357, 389, 390), (372, 371, 403, 404), (359, 358, 390, 391), (373, 372, 404, 405), (360, 359, 391, 392), (374, 373, 405, 406), (361, 360, 392, 393), (418, 417, 449, 450), (397, 396, 428, 429), (411, 410, 442, 443), (398, 397, 429, 430), (385, 384, 416, 417), (412, 411, 443, 444), (399, 398, 430, 431), (386, 385, 417, 418), (413, 412, 444, 445), (400, 399, 431, 432), (387, 386, 418, 419), (414, 413, 445, 446), (401, 400, 432, 433), (388, 387, 419, 420), (415, 414, 446, 447), (402, 401, 433, 434), (389, 388, 420, 421), (384, 415, 447, 416), (403, 402, 434, 435), (390, 389, 421, 422), (404, 403, 435, 436), (391, 390, 422, 423), (405, 404, 436, 437), (392, 391, 423, 424), (406, 405, 437, 438), (393, 392, 424, 425), (407, 406, 438, 439), (394, 393, 425, 426), (408, 407, 439, 440), (395, 394, 426, 427), (409, 408, 440, 441), (396, 395, 427, 428), (449, 448, 479, 478, 477, 476, 475, 474, 473, 472, 471, 470, 469, 468, 467, 466, 465, 464, 463, 462, 461, 460, 459, 458, 457, 456, 455, 454, 453, 452, 451, 450), (445, 444, 476, 477), (432, 431, 463, 464), (419, 418, 450, 451), (446, 445, 477, 478), (433, 432, 464, 465), (420, 419, 451, 452), (447, 446, 478, 479), (434, 433, 465, 466), (421, 420, 452, 453), (416, 447, 479, 448), (435, 434, 466, 467), (422, 421, 453, 454), (436, 435, 467, 468), (423, 422, 454, 455), (437, 436, 468, 469), (424, 423, 455, 456), (438, 437, 469, 470), (425, 424, 456, 457), (439, 438, 470, 471), (426, 425, 457, 458), (440, 439, 471, 472), (427, 426, 458, 459), (441, 440, 472, 473), (428, 427, 459, 460), (442, 441, 473, 474), (429, 428, 460, 461), (443, 442, 474, 475), (430, 429, 461, 462), (417, 416, 448, 449), (444, 443, 475, 476), (431, 430, 462, 463), (480, 481, 483, 482), (482, 483, 485, 484), (484, 485, 487, 486), (486, 487, 489, 488), (488, 489, 491, 490), (490, 491, 493, 492), (492, 493, 495, 494), (494, 495, 497, 496), (496, 497, 499, 498), (498, 499, 501, 500), (500, 501, 503, 502), (502, 503, 505, 504), (504, 505, 507, 506), (506, 507, 509, 508), (508, 509, 511, 510), (510, 511, 513, 512), (512, 513, 515, 514), (514, 515, 517, 516), (516, 517, 519, 518), (518, 519, 521, 520), (520, 521, 523, 522), (522, 523, 525, 524), (524, 525, 527, 526), (526, 527, 529, 528), (528, 529, 531, 530), (530, 531, 533, 532), (532, 533, 535, 534), (534, 535, 537, 536), (536, 537, 539, 538), (538, 539, 541, 540), (483, 481, 543, 541, 539, 537, 535, 533, 531, 529, 527, 525, 523, 521, 519, 517, 515, 513, 511, 509, 507, 505, 503, 501, 499, 497, 495, 493, 491, 489, 487, 485), (540, 541, 543, 542), (542, 543, 481, 480), (530, 532, 570, 569), (551, 552, 584, 583), (486, 488, 548, 547), (504, 506, 557, 556), (522, 524, 566, 565), (540, 542, 575, 574), (496, 498, 553, 552), (514, 516, 562, 561), (532, 534, 571, 570), (488, 490, 549, 548), (506, 508, 558, 557), (524, 526, 567, 566), (480, 482, 545, 544), (542, 480, 544, 575), (498, 500, 554, 553), (516, 518, 563, 562), (534, 536, 572, 571), (490, 492, 550, 549), (508, 510, 559, 558), (526, 528, 568, 567), (482, 484, 546, 545), (500, 502, 555, 554), (518, 520, 564, 563), (536, 538, 573, 572), (492, 494, 551, 550), (510, 512, 560, 559), (528, 530, 569, 568), (484, 486, 547, 546), (502, 504, 556, 555), (520, 522, 565, 564), (538, 540, 574, 573), (494, 496, 552, 551), (512, 514, 561, 560), (586, 587, 619, 618), (565, 566, 598, 597), (552, 553, 585, 584), (566, 567, 599, 598), (553, 554, 586, 585), (567, 568, 600, 599), (554, 555, 587, 586), (568, 569, 601, 600), (555, 556, 588, 587), (569, 570, 602, 601), (556, 557, 589, 588), (570, 571, 603, 602), (557, 558, 590, 589), (544, 545, 577, 576), (571, 572, 604, 603), (558, 559, 591, 590), (545, 546, 578, 577), (572, 573, 605, 604), (559, 560, 592, 591), (546, 547, 579, 578), (573, 574, 606, 605), (560, 561, 593, 592), (547, 548, 580, 579), (574, 575, 607, 606), (561, 562, 594, 593), (548, 549, 581, 580), (575, 544, 576, 607), (562, 563, 595, 594), (549, 550, 582, 581), (563, 564, 596, 595), (550, 551, 583, 582), (564, 565, 597, 596), (608, 609, 610, 611, 612, 613, 614, 615, 616, 617, 618, 619, 620, 621, 622, 623, 624, 625, 626, 627, 628, 629, 630, 631, 632, 633, 634, 635, 636, 637, 638, 639), (600, 601, 633, 632), (587, 588, 620, 619), (601, 602, 634, 633), (588, 589, 621, 620), (602, 603, 635, 634), (589, 590, 622, 621), (576, 577, 609, 608), (603, 604, 636, 635), (590, 591, 623, 622), (577, 578, 610, 609), (604, 605, 637, 636), (591, 592, 624, 623), (578, 579, 611, 610), (605, 606, 638, 637), (592, 593, 625, 624), (579, 580, 612, 611), (606, 607, 639, 638), (593, 594, 626, 625), (580, 581, 613, 612), (607, 576, 608, 639), (594, 595, 627, 626), (581, 582, 614, 613), (595, 596, 628, 627), (582, 583, 615, 614), (596, 597, 629, 628), (583, 584, 616, 615), (597, 598, 630, 629), (584, 585, 617, 616), (598, 599, 631, 630), (585, 586, 618, 617), (599, 600, 632, 631), (640, 641, 643, 642), (642, 643, 645, 644), (644, 645, 647, 646), (646, 647, 649, 648), (648, 649, 651, 650), (650, 651, 653, 652), (652, 653, 655, 654), (654, 655, 657, 656), (656, 657, 659, 658), (658, 659, 661, 660), (660, 661, 663, 662), (662, 663, 665, 664), (664, 665, 667, 666), (666, 667, 669, 668), (668, 669, 671, 670), (670, 671, 673, 672), (672, 673, 675, 674), (674, 675, 677, 676), (676, 677, 679, 678), (678, 679, 681, 680), (680, 681, 683, 682), (682, 683, 685, 684), (684, 685, 687, 686), (686, 687, 689, 688), (688, 689, 691, 690), (690, 691, 693, 692), (692, 693, 695, 694), (694, 695, 697, 696), (696, 697, 699, 698), (698, 699, 701, 700), (643, 641, 703, 701, 699, 697, 695, 693, 691, 689, 687, 685, 683, 681, 679, 677, 675, 673, 671, 669, 667, 665, 663, 661, 659, 657, 655, 653, 651, 649, 647, 645), (700, 701, 703, 702), (702, 703, 641, 640), (690, 692, 730, 729), (711, 712, 744, 743), (646, 648, 708, 707), (664, 666, 717, 716), (682, 684, 726, 725), (700, 702, 735, 734), (656, 658, 713, 712), (674, 676, 722, 721), (692, 694, 731, 730), (648, 650, 709, 708), (666, 668, 718, 717), (684, 686, 727, 726), (640, 642, 705, 704), (702, 640, 704, 735), (658, 660, 714, 713), (676, 678, 723, 722), (694, 696, 732, 731), (650, 652, 710, 709), (668, 670, 719, 718), (686, 688, 728, 727), (642, 644, 706, 705), (660, 662, 715, 714), (678, 680, 724, 723), (696, 698, 733, 732), (652, 654, 711, 710), (670, 672, 720, 719), (688, 690, 729, 728), (644, 646, 707, 706), (662, 664, 716, 715), (680, 682, 725, 724), (698, 700, 734, 733), (654, 656, 712, 711), (672, 674, 721, 720), (746, 747, 779, 778), (725, 726, 758, 757), (712, 713, 745, 744), (726, 727, 759, 758), (713, 714, 746, 745), (727, 728, 760, 759), (714, 715, 747, 746), (728, 729, 761, 760), (715, 716, 748, 747), (729, 730, 762, 761), (716, 717, 749, 748), (730, 731, 763, 762), (717, 718, 750, 749), (704, 705, 737, 736), (731, 732, 764, 763), (718, 719, 751, 750), (705, 706, 738, 737), (732, 733, 765, 764), (719, 720, 752, 751), (706, 707, 739, 738), (733, 734, 766, 765), (720, 721, 753, 752), (707, 708, 740, 739), (734, 735, 767, 766), (721, 722, 754, 753), (708, 709, 741, 740), (735, 704, 736, 767), (722, 723, 755, 754), (709, 710, 742, 741), (723, 724, 756, 755), (710, 711, 743, 742), (724, 725, 757, 756), (768, 769, 770, 771, 772, 773, 774, 775, 776, 777, 778, 779, 780, 781, 782, 783, 784, 785, 786, 787, 788, 789, 790, 791, 792, 793, 794, 795, 796, 797, 798, 799), (760, 761, 793, 792), (747, 748, 780, 779), (761, 762, 794, 793), (748, 749, 781, 780), (762, 763, 795, 794), (749, 750, 782, 781), (736, 737, 769, 768), (763, 764, 796, 795), (750, 751, 783, 782), (737, 738, 770, 769), (764, 765, 797, 796), (751, 752, 784, 783), (738, 739, 771, 770), (765, 766, 798, 797), (752, 753, 785, 784), (739, 740, 772, 771), (766, 767, 799, 798), (753, 754, 786, 785), (740, 741, 773, 772), (767, 736, 768, 799), (754, 755, 787, 786), (741, 742, 774, 773), (755, 756, 788, 787), (742, 743, 775, 774), (756, 757, 789, 788), (743, 744, 776, 775), (757, 758, 790, 789), (744, 745, 777, 776), (758, 759, 791, 790), (745, 746, 778, 777), (759, 760, 792, 791), (800, 801, 803, 802), (802, 803, 805, 804), (804, 805, 807, 806), (806, 807, 809, 808), (808, 809, 811, 810), (810, 811, 813, 812), (812, 813, 815, 814), (814, 815, 817, 816), (816, 817, 819, 818), (818, 819, 821, 820), (820, 821, 823, 822), (822, 823, 825, 824), (824, 825, 827, 826), (826, 827, 829, 828), (828, 829, 831, 830), (830, 831, 833, 832), (832, 833, 835, 834), (834, 835, 837, 836), (836, 837, 839, 838), (838, 839, 841, 840), (840, 841, 843, 842), (842, 843, 845, 844), (844, 845, 847, 846), (846, 847, 849, 848), (848, 849, 851, 850), (850, 851, 853, 852), (852, 853, 855, 854), (854, 855, 857, 856), (856, 857, 859, 858), (858, 859, 861, 860), (803, 801, 863, 861, 859, 857, 855, 853, 851, 849, 847, 845, 843, 841, 839, 837, 835, 833, 831, 829, 827, 825, 823, 821, 819, 817, 815, 813, 811, 809, 807, 805), (860, 861, 863, 862), (862, 863, 801, 800), (850, 852, 890, 889), (871, 872, 904, 903), (806, 808, 868, 867), (824, 826, 877, 876), (842, 844, 886, 885), (860, 862, 895, 894), (816, 818, 873, 872), (834, 836, 882, 881), (852, 854, 891, 890), (808, 810, 869, 868), (826, 828, 878, 877), (844, 846, 887, 886), (800, 802, 865, 864), (862, 800, 864, 895), (818, 820, 874, 873), (836, 838, 883, 882), (854, 856, 892, 891), (810, 812, 870, 869), (828, 830, 879, 878), (846, 848, 888, 887), (802, 804, 866, 865), (820, 822, 875, 874), (838, 840, 884, 883), (856, 858, 893, 892), (812, 814, 871, 870), (830, 832, 880, 879), (848, 850, 889, 888), (804, 806, 867, 866), (822, 824, 876, 875), (840, 842, 885, 884), (858, 860, 894, 893), (814, 816, 872, 871), (832, 834, 881, 880), (906, 907, 939, 938), (885, 886, 918, 917), (872, 873, 905, 904), (886, 887, 919, 918), (873, 874, 906, 905), (887, 888, 920, 919), (874, 875, 907, 906), (888, 889, 921, 920), (875, 876, 908, 907), (889, 890, 922, 921), (876, 877, 909, 908), (890, 891, 923, 922), (877, 878, 910, 909), (864, 865, 897, 896), (891, 892, 924, 923), (878, 879, 911, 910), (865, 866, 898, 897), (892, 893, 925, 924), (879, 880, 912, 911), (866, 867, 899, 898), (893, 894, 926, 925), (880, 881, 913, 912), (867, 868, 900, 899), (894, 895, 927, 926), (881, 882, 914, 913), (868, 869, 901, 900), (895, 864, 896, 927), (882, 883, 915, 914), (869, 870, 902, 901), (883, 884, 916, 915), (870, 871, 903, 902), (884, 885, 917, 916), (928, 929, 930, 931, 932, 933, 934, 935, 936, 937, 938, 939, 940, 941, 942, 943, 944, 945, 946, 947, 948, 949, 950, 951, 952, 953, 954, 955, 956, 957, 958, 959), (920, 921, 953, 952), (907, 908, 940, 939), (921, 922, 954, 953), (908, 909, 941, 940), (922, 923, 955, 954), (909, 910, 942, 941), (896, 897, 929, 928), (923, 924, 956, 955), (910, 911, 943, 942), (897, 898, 930, 929), (924, 925, 957, 956), (911, 912, 944, 943), (898, 899, 931, 930), (925, 926, 958, 957), (912, 913, 945, 944), (899, 900, 932, 931), (926, 927, 959, 958), (913, 914, 946, 945), (900, 901, 933, 932), (927, 896, 928, 959), (914, 915, 947, 946), (901, 902, 934, 933), (915, 916, 948, 947), (902, 903, 935, 934), (916, 917, 949, 948), (903, 904, 936, 935), (917, 918, 950, 949), (904, 905, 937, 936), (918, 919, 951, 950), (905, 906, 938, 937), (919, 920, 952, 951)])
me_cylinder_004.materials.append(mat_gold_tap)
me_cylinder_004.use_remesh_preserve_volume = False
me_cylinder_004.use_remesh_preserve_attributes = False
me_cylinder_004.use_mirror_vertex_groups = False
me_cylinder_004.update()

# ---- objects
ob_wooden_base = bpy.data.objects.new('Wooden Base', me_cone)
ob_lamp = bpy.data.objects.new('Lamp', light_lamp)
ob_camera = bpy.data.objects.new('Camera', cam_camera)
ob_gold_handle = bpy.data.objects.new('Gold Handle', me_cylinder_004)

# ---- transforms, parenting, visibility, modifiers, constraints
ob_wooden_base.location = (0.0, 0.0, 0.1758)
ob_wooden_base.rotation_euler = (0.0, 0.0, 3.142)
ob_wooden_base.scale = (1.0, 1.0, 0.1)
ob_wooden_base.lineart.crease_threshold = 0.0
ob_lamp.location = (4.076, 1.005, 5.904)
ob_lamp.rotation_euler = (0.6503, 0.05522, 1.866)
ob_lamp.lock_rotations_4d = False
ob_lamp.empty_display_type = 'ARROWS'
ob_lamp.color = (0.0, 0.0, 0.0, 0.0)
ob_lamp.lineart.crease_threshold = 0.0
ob_camera.location = (7.481, -6.508, 5.344)
ob_camera.rotation_euler = (1.109, 0.0, 0.8149)
ob_camera.lock_rotations_4d = False
ob_camera.empty_display_type = 'ARROWS'
ob_camera.color = (0.0, 0.0, 0.0, 0.0)
ob_camera.display_type = 'WIRE'
ob_camera.lineart.crease_threshold = 0.0
ob_gold_handle.location = (0.0, 0.0, 0.4575)
ob_gold_handle.rotation_euler = (1.571, 0.0, 4.712)
ob_gold_handle.scale = (0.02, 0.02, 0.16)
ob_gold_handle.lineart.crease_threshold = 0.0

# ---- collection membership
col_collection_1.objects.link(ob_wooden_base)
col_collection_1.objects.link(ob_lamp)
col_collection_1.objects.link(ob_camera)
col_collection_1.objects.link(ob_gold_handle)

# ---- scene / render settings (as saved in the file)
scene.camera = ob_camera
scene.frame_start = 1; scene.frame_end = 250; scene.frame_set(1)
scene.render.engine = 'BLENDER_EEVEE_NEXT'
scene.render.resolution_percentage = 50
scene.render.dither_intensity = 0.0
scene.cycles.use_denoising = False
scene.cycles.samples = 128
scene.cycles.sampling_pattern = 'TABULATED_SOBOL'
scene.cycles.light_sampling_threshold = 0.0
scene.cycles.use_adaptive_sampling = False
scene.cycles.use_light_tree = False
scene.cycles.blur_glossy = 0.0
scene.cycles.sample_clamp_indirect = 0.0
scene.view_settings.view_transform = 'Standard'
bpy.context.view_layer.update()

